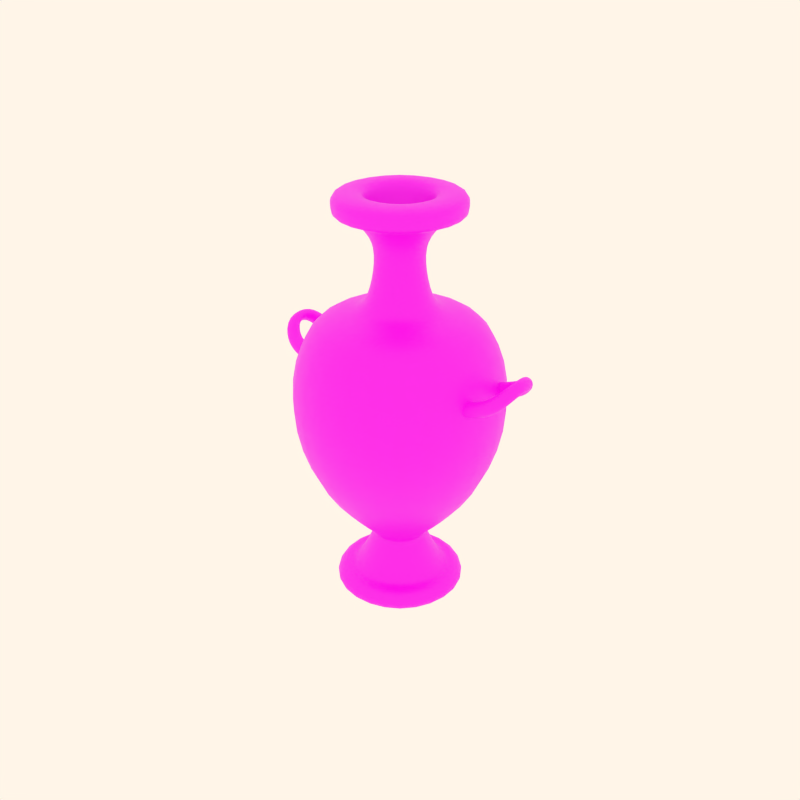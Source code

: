 # Source: pottery24.blend  (saved by Blender 2.82.7; exported with 4.5.12 LTS)
import bpy
from mathutils import Matrix  # noqa: F401  (used for matrix-valued properties, if any)

bpy.ops.wm.read_factory_settings(use_empty=True)
scene = bpy.context.scene
scene.name = 'Scene'

# ---- collections
col_collection_1 = bpy.data.collections.new('Collection 1'); scene.collection.children.link(col_collection_1)
col_collection_2 = bpy.data.collections.new('Collection 2'); scene.collection.children.link(col_collection_2)
col_collection_3 = bpy.data.collections.new('Collection 3'); scene.collection.children.link(col_collection_3)
col_collection_4 = bpy.data.collections.new('Collection 4'); scene.collection.children.link(col_collection_4)

# ---- images (referenced by path relative to the original .blend; pixels are not part of the script)
import os
ASSET_DIR = os.environ.get("B2B_ASSET_DIR", "")  # directory of the original .blend (textures are referenced by path, not embedded)
HERE = os.path.dirname(os.path.abspath(__file__))  # packed textures are extracted next to this script under _unpacked/

def load_image(name, relpath, width, height, colorspace="sRGB"):
    """Load a texture the original file referenced (path relative to the .blend, or extracted next to this script)."""
    p = next((c for c in (os.path.join(HERE, relpath), os.path.join(ASSET_DIR, relpath)) if relpath and os.path.exists(c)), "")
    if p:
        img = bpy.data.images.load(p, check_existing=True)
        img.name = name
    else:  # same state as the original file: an image datablock whose file is absent (Cycles renders it pink)
        img = bpy.data.images.new(name, width, height)
        img.source = "FILE"
        img.filepath = "//" + (relpath or name)
    img.colorspace_settings.name = colorspace
    return img
img_04_png_001 = load_image('04.png.001', '04.png.001.png', 1024, 1024, 'sRGB')

# ---- materials (node trees are filled in below, after node groups)
mat_decorazione4 = bpy.data.materials.new('decorazione4')
mat_decorazione4.alpha_threshold = 0.0
mat_decorazione4.use_transparent_shadow = False
mat_decorazione4.diffuse_color = (0.8, 0.6371, 0.4994, 1.0)
mat_decorazione4.roughness = 0.5
mat_decorazione4.specular_intensity = 0.0
mat_decorazione4.line_color = (0.0, 0.0, 0.0, 1.0)

# ---- material node trees
mat_decorazione4.use_nodes = True; mat_decorazione4.node_tree.nodes.clear()
_N = mat_decorazione4.node_tree.nodes; _L = mat_decorazione4.node_tree.links
n0 = _N.new('ShaderNodeOutputMaterial'); n0.name = 'Material Output'; n0.location = (300, 300)
n1 = _N.new('ShaderNodeBsdfPrincipled'); n1.name = 'Principled BSDF'; n1.location = (10, 300)
n1.distribution = 'GGX'
n1.subsurface_method = 'BURLEY'
n1.inputs[3].default_value = 1.45
n1.inputs[27].default_value = (0.0, 0.0, 0.0, 1.0)
n1.inputs[28].default_value = 1.0
n2 = _N.new('ShaderNodeTexImage'); n2.name = 'Image Texture'; n2.location = (-321, 219)
n2.image = img_04_png_001
_L.new(n1.outputs[0], n0.inputs[0])
_L.new(n2.outputs[0], n1.inputs[0])
n0.is_active_output = True

# ---- world
world_world = bpy.data.worlds.new('World'); scene.world = world_world
world_world.color = (1.0, 0.9157, 0.8077)
world_world.use_sun_shadow = False
world_world.sun_shadow_jitter_overblur = 0.0
world_world.cycles.sampling_method = 'MANUAL'
world_world.cycles.sample_map_resolution = 256

# ---- meshes
me_cylinder_027 = bpy.data.meshes.new('Cylinder.027')
me_cylinder_027.from_pydata([(1.58, 0.5577, 29.0), (1.567, 0.5011, 30.0), (1.48, 0.5634, 30.74), (1.405, 0.6823, 30.47), (1.418, 0.7389, 29.47), (1.506, 0.6766, 28.73), (1.8, 0.7228, 29.7), (1.787, 0.6661, 30.7), (1.699, 0.7284, 31.43), (1.625, 0.8473, 31.16), (1.638, 0.904, 30.16), (1.725, 0.8417, 29.43), (1.861, 1.001, 30.3), (1.736, 1.03, 30.8), (1.723, 0.9718, 31.8), (1.806, 0.8846, 32.25), (1.931, 0.8558, 31.75), (1.958, 0.914, 30.77), (1.973, 1.221, 32.56), (1.975, 1.175, 33.41), (1.871, 1.145, 33.84), (1.764, 1.162, 33.41), (1.761, 1.208, 32.55), (1.866, 1.238, 32.13), (1.684, 1.48, 32.13), (1.626, 1.388, 32.55), (1.582, 1.403, 33.41), (1.596, 1.511, 33.84), (1.653, 1.603, 33.41), (1.697, 1.588, 32.56), (1.398, 1.659, 30.77), (1.334, 1.649, 31.75), (1.327, 1.521, 32.25), (1.388, 1.417, 31.8), (1.448, 1.413, 30.8), (1.455, 1.541, 30.3), (1.264, 1.455, 29.43), (1.299, 1.354, 30.16), (1.241, 1.357, 31.16), (1.148, 1.461, 31.43), (1.112, 1.563, 30.7), (1.17, 1.56, 29.7), (1.044, 1.29, 28.73), (1.08, 1.189, 29.47), (1.022, 1.192, 30.47), (0.9284, 1.296, 30.74), (0.8928, 1.398, 30.0), (0.9508, 1.395, 29.0), (0.8329, 0.8329, 0.444), (1.138, -0.3049, 0.444), (0.3049, -1.138, 0.444), (-0.8329, -0.8329, 0.444), (-1.138, 0.3049, 0.444), (-0.3049, 1.138, 0.444), (0.8329, 0.8329, 2.8), (1.138, -0.3049, 2.8), (0.3049, -1.138, 2.8), (-0.8329, -0.8329, 2.8), (-1.138, 0.3049, 2.8), (-0.3049, 1.138, 2.8), (1.271, -0.3407, 1.634), (0.9307, 0.9307, 1.634), (0.3407, -1.271, 1.634), (-0.9307, -0.9307, 1.634), (-1.271, 0.3407, 1.634), (-0.3407, 1.271, 1.634), (6.65e-09, 3.387e-08, 0.142), (-0.2236, 0.8345, 0.142), (-0.8345, 0.2236, 0.142), (-0.6109, -0.6109, 0.142), (0.2236, -0.8345, 0.142), (0.8345, -0.2236, 0.142), (0.6109, 0.6109, 0.142), (-0.2735, 1.021, 3.074), (-1.021, 0.2735, 3.074), (-0.7473, -0.7473, 3.074), (0.2735, -1.021, 3.074), (1.021, -0.2735, 3.074), (0.7473, 0.7473, 3.074), (0.6438, 0.6438, 2.855), (0.8795, -0.2357, 2.855), (0.2357, -0.8795, 2.855), (-0.6438, -0.6438, 2.855), (-0.8795, 0.2357, 2.855), (-0.2357, 0.8795, 2.855), (-0.1885, 0.7036, 4.776), (-0.7036, 0.1885, 4.776), (-0.5151, -0.5151, 4.776), (0.1885, -0.7036, 4.776), (0.7036, -0.1885, 4.776), (0.5151, 0.5151, 4.776), (0.3575, 0.3575, 7.828), (0.4883, -0.1308, 7.828), (0.1308, -0.4883, 7.828), (-0.3575, -0.3575, 7.828), (-0.4883, 0.1308, 7.828), (-0.1308, 0.4883, 7.828), (-0.1308, 0.4883, 8.075), (-0.4883, 0.1308, 8.075), (-0.3575, -0.3575, 8.075), (0.1308, -0.4883, 8.075), (0.4883, -0.1308, 8.075), (0.3575, 0.3575, 8.075), (1.189, 1.189, 15.06), (1.624, -0.4353, 15.06), (0.4353, -1.624, 15.06), (-1.189, -1.189, 15.06), (-1.624, 0.4353, 15.06), (-0.4353, 1.624, 15.06), (-0.573, 2.139, 26.54), (-2.139, 0.573, 26.54), (-1.566, -1.566, 26.54), (0.573, -2.139, 26.54), (2.139, -0.573, 26.54), (1.566, 1.566, 26.54), (1.24, 1.24, 36.45), (1.694, -0.4538, 36.45), (0.4538, -1.694, 36.45), (-1.24, -1.24, 36.45), (-1.694, 0.4538, 36.45), (-0.4538, 1.694, 36.45), (-0.2431, 0.9071, 37.62), (-0.9071, 0.243, 37.62), (-0.664, -0.664, 37.62), (0.2431, -0.9071, 37.62), (0.9071, -0.243, 37.62), (0.664, 0.664, 37.62), (0.4488, 0.4488, 38.33), (0.613, -0.1643, 38.33), (0.1643, -0.613, 38.33), (-0.4488, -0.4488, 38.33), (-0.613, 0.1643, 38.33), (-0.1643, 0.613, 38.33), (-0.1191, 0.4443, 42.59), (-0.4443, 0.1191, 42.59), (-0.3253, -0.3253, 42.59), (0.1191, -0.4443, 42.59), (0.4443, -0.1191, 42.59), (0.3253, 0.3253, 42.59), (0.3253, 0.3253, 46.25), (0.4443, -0.1191, 46.25), (0.1191, -0.4443, 46.25), (-0.3253, -0.3253, 46.25), (-0.4443, 0.1191, 46.25), (-0.1191, 0.4443, 46.25), (-0.2117, 0.79, 48.87), (-0.79, 0.2117, 48.87), (-0.5784, -0.5784, 48.87), (0.2117, -0.79, 48.87), (0.79, -0.2117, 48.87), (0.5784, 0.5784, 48.87), (0.8713, 0.8713, 49.2), (1.19, -0.3189, 49.2), (0.3189, -1.19, 49.2), (-0.8713, -0.8713, 49.2), (-1.19, 0.3189, 49.2), (-0.3189, 1.19, 49.2), (-0.3189, 1.19, 50.33), (-1.19, 0.3189, 50.33), (-0.8713, -0.8713, 50.33), (0.3189, -1.19, 50.33), (1.19, -0.3189, 50.33), (0.8713, 0.8713, 50.33), (0.8713, 0.8713, 51.78), (1.19, -0.3189, 51.78), (0.3189, -1.19, 51.78), (-0.8713, -0.8713, 51.78), (-1.19, 0.3189, 51.78), (-0.3189, 1.19, 51.78), (-0.1622, 0.6052, 52.02), (-0.6052, 0.1622, 52.02), (-0.443, -0.443, 52.02), (0.1622, -0.6052, 52.02), (0.6052, -0.1622, 52.02), (0.443, 0.443, 52.02), (0.443, 0.443, 50.33), (0.6052, -0.1622, 50.33), (0.1622, -0.6052, 50.33), (-0.443, -0.443, 50.33), (-0.6052, 0.1622, 50.33), (-0.1622, 0.6052, 50.33), (-0.08327, 0.3108, 46.15), (-0.3108, 0.08327, 46.15), (-0.2275, -0.2275, 46.15), (0.08327, -0.3108, 46.15), (0.3108, -0.08327, 46.15), (0.2275, 0.2275, 46.15), (-0.8903, -1.3, 29.0), (-0.8323, -1.304, 30.0), (-0.8679, -1.202, 30.74), (-0.9615, -1.098, 30.47), (-1.019, -1.094, 29.47), (-0.9839, -1.196, 28.73), (-1.11, -1.465, 29.7), (-1.052, -1.469, 30.7), (-1.087, -1.367, 31.43), (-1.181, -1.263, 31.16), (-1.239, -1.259, 30.16), (-1.203, -1.361, 29.43), (-1.394, -1.447, 30.3), (-1.387, -1.319, 30.8), (-1.328, -1.323, 31.8), (-1.267, -1.426, 32.25), (-1.274, -1.554, 31.75), (-1.338, -1.565, 30.77), (-1.637, -1.494, 32.56), (-1.593, -1.509, 33.41), (-1.535, -1.417, 33.84), (-1.522, -1.309, 33.41), (-1.566, -1.294, 32.55), (-1.623, -1.386, 32.13), (-1.805, -1.144, 32.13), (-1.701, -1.114, 32.55), (-1.703, -1.068, 33.41), (-1.81, -1.051, 33.84), (-1.915, -1.081, 33.41), (-1.912, -1.127, 32.56), (-1.898, -0.8199, 30.77), (-1.87, -0.7617, 31.75), (-1.745, -0.7905, 32.25), (-1.663, -0.8777, 31.8), (-1.675, -0.9358, 30.8), (-1.8, -0.907, 30.3), (-1.665, -0.7475, 29.43), (-1.577, -0.8098, 30.16), (-1.564, -0.7532, 31.16), (-1.639, -0.6343, 31.43), (-1.726, -0.572, 30.7), (-1.739, -0.6286, 29.7), (-1.445, -0.5825, 28.73), (-1.358, -0.6448, 29.47), (-1.345, -0.5882, 30.47), (-1.419, -0.4693, 30.74), (-1.507, -0.407, 30.0), (-1.52, -0.4636, 29.0)], [], [(0, 6, 7, 1), (1, 7, 8, 2), (2, 8, 9, 3), (3, 9, 10, 4), (4, 10, 11, 5), (6, 0, 5, 11), (6, 11, 12, 17), (11, 10, 13, 12), (10, 9, 14, 13), (9, 8, 15, 14), (8, 7, 16, 15), (7, 6, 17, 16), (16, 17, 18, 19), (15, 16, 19, 20), (14, 15, 20, 21), (13, 14, 21, 22), (12, 13, 22, 23), (17, 12, 23, 18), (30, 29, 24, 35), (35, 24, 25, 34), (34, 25, 26, 33), (33, 26, 27, 32), (32, 27, 28, 31), (31, 28, 29, 30), (40, 31, 30, 41), (39, 32, 31, 40), (38, 33, 32, 39), (37, 34, 33, 38), (36, 35, 34, 37), (41, 30, 35, 36), (41, 36, 42, 47), (43, 42, 36, 37), (44, 43, 37, 38), (45, 44, 38, 39), (46, 45, 39, 40), (47, 46, 40, 41), (21, 26, 25, 22), (20, 27, 26, 21), (19, 28, 27, 20), (22, 25, 24, 23), (18, 23, 24, 29), (18, 29, 28, 19), (48, 61, 60, 49), (61, 54, 55, 60), (49, 60, 62, 50), (60, 55, 56, 62), (50, 62, 63, 51), (62, 56, 57, 63), (51, 63, 64, 52), (63, 57, 58, 64), (52, 64, 65, 53), (64, 58, 59, 65), (54, 61, 65, 59), (61, 48, 53, 65), (53, 48, 72, 67), (52, 53, 67, 68), (51, 52, 68, 69), (50, 51, 69, 70), (49, 50, 70, 71), (48, 49, 71, 72), (66, 72, 71), (66, 71, 70), (66, 70, 69), (66, 69, 68), (66, 68, 67), (67, 72, 66), (54, 59, 73, 78), (59, 58, 74, 73), (58, 57, 75, 74), (57, 56, 76, 75), (56, 55, 77, 76), (55, 54, 78, 77), (77, 78, 79, 80), (76, 77, 80, 81), (75, 76, 81, 82), (74, 75, 82, 83), (73, 74, 83, 84), (78, 73, 84, 79), (79, 84, 85, 90), (84, 83, 86, 85), (83, 82, 87, 86), (82, 81, 88, 87), (81, 80, 89, 88), (80, 79, 90, 89), (89, 90, 91, 92), (88, 89, 92, 93), (87, 88, 93, 94), (86, 87, 94, 95), (85, 86, 95, 96), (90, 85, 96, 91), (91, 96, 97, 102), (96, 95, 98, 97), (95, 94, 99, 98), (94, 93, 100, 99), (93, 92, 101, 100), (92, 91, 102, 101), (101, 102, 103, 104), (100, 101, 104, 105), (99, 100, 105, 106), (98, 99, 106, 107), (97, 98, 107, 108), (102, 97, 108, 103), (103, 108, 109, 114), (108, 107, 110, 109), (107, 106, 111, 110), (106, 105, 112, 111), (105, 104, 113, 112), (104, 103, 114, 113), (113, 114, 115, 116), (112, 113, 116, 117), (111, 112, 117, 118), (110, 111, 118, 119), (109, 110, 119, 120), (114, 109, 120, 115), (115, 120, 121, 126), (120, 119, 122, 121), (119, 118, 123, 122), (118, 117, 124, 123), (117, 116, 125, 124), (116, 115, 126, 125), (125, 126, 127, 128), (124, 125, 128, 129), (123, 124, 129, 130), (122, 123, 130, 131), (121, 122, 131, 132), (126, 121, 132, 127), (127, 132, 133, 138), (132, 131, 134, 133), (131, 130, 135, 134), (130, 129, 136, 135), (129, 128, 137, 136), (128, 127, 138, 137), (137, 138, 139, 140), (136, 137, 140, 141), (135, 136, 141, 142), (134, 135, 142, 143), (133, 134, 143, 144), (138, 133, 144, 139), (139, 144, 145, 150), (144, 143, 146, 145), (143, 142, 147, 146), (142, 141, 148, 147), (141, 140, 149, 148), (140, 139, 150, 149), (149, 150, 151, 152), (148, 149, 152, 153), (147, 148, 153, 154), (146, 147, 154, 155), (145, 146, 155, 156), (150, 145, 156, 151), (151, 156, 157, 162), (156, 155, 158, 157), (155, 154, 159, 158), (154, 153, 160, 159), (153, 152, 161, 160), (152, 151, 162, 161), (161, 162, 163, 164), (160, 161, 164, 165), (159, 160, 165, 166), (158, 159, 166, 167), (157, 158, 167, 168), (162, 157, 168, 163), (163, 168, 169, 174), (168, 167, 170, 169), (167, 166, 171, 170), (166, 165, 172, 171), (165, 164, 173, 172), (164, 163, 174, 173), (173, 174, 175, 176), (172, 173, 176, 177), (171, 172, 177, 178), (170, 171, 178, 179), (169, 170, 179, 180), (174, 169, 180, 175), (175, 180, 181, 186), (180, 179, 182, 181), (179, 178, 183, 182), (178, 177, 184, 183), (177, 176, 185, 184), (176, 175, 186, 185), (216, 205, 206, 215), (216, 211, 210, 205), (212, 209, 210, 211), (215, 206, 207, 214), (214, 207, 208, 213), (213, 208, 209, 212), (187, 188, 194, 193), (188, 189, 195, 194), (189, 190, 196, 195), (190, 191, 197, 196), (191, 192, 198, 197), (193, 198, 192, 187), (193, 204, 199, 198), (198, 199, 200, 197), (197, 200, 201, 196), (196, 201, 202, 195), (195, 202, 203, 194), (194, 203, 204, 193), (203, 206, 205, 204), (202, 207, 206, 203), (201, 208, 207, 202), (200, 209, 208, 201), (199, 210, 209, 200), (204, 205, 210, 199), (217, 222, 211, 216), (222, 221, 212, 211), (221, 220, 213, 212), (220, 219, 214, 213), (219, 218, 215, 214), (218, 217, 216, 215), (227, 228, 217, 218), (226, 227, 218, 219), (225, 226, 219, 220), (224, 225, 220, 221), (223, 224, 221, 222), (228, 223, 222, 217), (228, 234, 229, 223), (230, 224, 223, 229), (231, 225, 224, 230), (232, 226, 225, 231), (233, 227, 226, 232), (234, 228, 227, 233)])
me_cylinder_027.polygons.foreach_set('use_smooth', [True] * 222)
_uv = me_cylinder_027.uv_layers.new(name='UVTex')
_uv.uv.foreach_set('vector', [0.9827, 0.9411, 0.9602, 0.9416, 0.9605, 0.9202, 0.9829, 0.9199, 0.9829, 0.9199, 0.9605, 0.9202, 0.9602, 0.8993, 0.9826, 0.899, 0.9826, 0.899, 0.9602, 0.8993, 0.9601, 0.8768, 0.9829, 0.8768, 0.9829, 0.8768, 0.9601, 0.8768, 0.9602, 0.8557, 0.9829, 0.8559, 0.9829, 0.9904, 0.9615, 0.9898, 0.9605, 0.9623, 0.9829, 0.9624, 0.9602, 0.9416, 0.9827, 0.9411, 0.9829, 0.9624, 0.9605, 0.9623, 0.9602, 0.9416, 0.9605, 0.9623, 0.9377, 0.9626, 0.9378, 0.9412, 0.9605, 0.9623, 0.9615, 0.9898, 0.9378, 0.9896, 0.9377, 0.9626, 0.9602, 0.8557, 0.9601, 0.8768, 0.9383, 0.8766, 0.9389, 0.8557, 0.9601, 0.8768, 0.9602, 0.8993, 0.9379, 0.8987, 0.9383, 0.8766, 0.9602, 0.8993, 0.9605, 0.9202, 0.9382, 0.9204, 0.9379, 0.8987, 0.9605, 0.9202, 0.9602, 0.9416, 0.9378, 0.9412, 0.9382, 0.9204, 0.9382, 0.9204, 0.9378, 0.9412, 0.9154, 0.9412, 0.9153, 0.9201, 0.9379, 0.8987, 0.9382, 0.9204, 0.9153, 0.9201, 0.915, 0.8979, 0.9383, 0.8766, 0.9379, 0.8987, 0.915, 0.8979, 0.9149, 0.8772, 0.9389, 0.8557, 0.9383, 0.8766, 0.9149, 0.8772, 0.9144, 0.8559, 0.9377, 0.9626, 0.9378, 0.9896, 0.9165, 0.9894, 0.9166, 0.9638, 0.9378, 0.9412, 0.9377, 0.9626, 0.9166, 0.9638, 0.9154, 0.9412, 0.8701, 0.9419, 0.8926, 0.9416, 0.8933, 0.9642, 0.8705, 0.9653, 0.8705, 0.9653, 0.8933, 0.9642, 0.8934, 0.9888, 0.8711, 0.9891, 0.8703, 0.8544, 0.8929, 0.855, 0.8929, 0.8776, 0.87, 0.8778, 0.87, 0.8778, 0.8929, 0.8776, 0.8932, 0.8982, 0.8703, 0.8986, 0.8703, 0.8986, 0.8932, 0.8982, 0.893, 0.9203, 0.8706, 0.9197, 0.8706, 0.9197, 0.893, 0.9203, 0.8926, 0.9416, 0.8701, 0.9419, 0.8477, 0.9207, 0.8706, 0.9197, 0.8701, 0.9419, 0.847, 0.943, 0.8474, 0.8998, 0.8703, 0.8986, 0.8706, 0.9197, 0.8477, 0.9207, 0.8475, 0.8785, 0.87, 0.8778, 0.8703, 0.8986, 0.8474, 0.8998, 0.8477, 0.8557, 0.8703, 0.8544, 0.87, 0.8778, 0.8475, 0.8785, 0.8476, 0.9658, 0.8705, 0.9653, 0.8711, 0.9891, 0.8476, 0.9905, 0.847, 0.943, 0.8701, 0.9419, 0.8705, 0.9653, 0.8476, 0.9658, 0.847, 0.943, 0.8476, 0.9658, 0.8227, 0.9662, 0.8228, 0.9423, 0.8228, 0.9897, 0.8227, 0.9662, 0.8476, 0.9658, 0.8476, 0.9905, 0.8218, 0.8784, 0.8215, 0.8552, 0.8477, 0.8557, 0.8475, 0.8785, 0.8214, 0.9, 0.8218, 0.8784, 0.8475, 0.8785, 0.8474, 0.8998, 0.8225, 0.9199, 0.8214, 0.9, 0.8474, 0.8998, 0.8477, 0.9207, 0.8228, 0.9423, 0.8225, 0.9199, 0.8477, 0.9207, 0.847, 0.943, 0.9149, 0.8772, 0.8929, 0.8776, 0.8929, 0.855, 0.9144, 0.8559, 0.915, 0.8979, 0.8932, 0.8982, 0.8929, 0.8776, 0.9149, 0.8772, 0.9153, 0.9201, 0.893, 0.9203, 0.8932, 0.8982, 0.915, 0.8979, 0.9165, 0.9894, 0.8934, 0.9888, 0.8933, 0.9642, 0.9166, 0.9638, 0.9154, 0.9412, 0.9166, 0.9638, 0.8933, 0.9642, 0.8926, 0.9416, 0.9154, 0.9412, 0.8926, 0.9416, 0.893, 0.9203, 0.9153, 0.9201, 0.1731, 0.01431, 0.1738, 0.03556, 0.0904, 0.03517, 0.09166, 0.01447, 0.1738, 0.03556, 0.1747, 0.04346, 0.09028, 0.0434, 0.0904, 0.03517, 0.09166, 0.01447, 0.0904, 0.03517, 0.02211, 0.03526, 0.02188, 0.01465, 0.0904, 0.03517, 0.09028, 0.0434, 0.02018, 0.04316, 0.02211, 0.03526, 0.4845, 0.01427, 0.4863, 0.03567, 0.4012, 0.03568, 0.4038, 0.01438, 0.4863, 0.03567, 0.4812, 0.04287, 0.4021, 0.04335, 0.4012, 0.03568, 0.4038, 0.01438, 0.4012, 0.03568, 0.3246, 0.0352, 0.3225, 0.01449, 0.4012, 0.03568, 0.4021, 0.04335, 0.3245, 0.04332, 0.3246, 0.0352, 0.3225, 0.01449, 0.3246, 0.0352, 0.2566, 0.03545, 0.2585, 0.01427, 0.3246, 0.0352, 0.3245, 0.04332, 0.2523, 0.04322, 0.2566, 0.03545, 0.1747, 0.04346, 0.1738, 0.03556, 0.2566, 0.03545, 0.2523, 0.04322, 0.1738, 0.03556, 0.1731, 0.01431, 0.2585, 0.01427, 0.2566, 0.03545, 0.2585, 0.01427, 0.1731, 0.01431, 0.1732, 0.006248, 0.2577, 0.006419, 0.3225, 0.01449, 0.2585, 0.01427, 0.2577, 0.006419, 0.3217, 0.006234, 0.4038, 0.01438, 0.3225, 0.01449, 0.3217, 0.006234, 0.4012, 0.006278, 0.4845, 0.01427, 0.4038, 0.01438, 0.4012, 0.006278, 0.4835, 0.006511, 0.09166, 0.01447, 0.02188, 0.01465, 0.01979, 0.006772, 0.09349, 0.006375, 0.1731, 0.01431, 0.09166, 0.01447, 0.09349, 0.006375, 0.1732, 0.006248, 0.5308, 0.6425, 0.5308, 0.6488, 0.5253, 0.6457, 0.5308, 0.6425, 0.5253, 0.6457, 0.5253, 0.6394, 0.5308, 0.6425, 0.5253, 0.6394, 0.5308, 0.6362, 0.5308, 0.6425, 0.5308, 0.6362, 0.5362, 0.6394, 0.5308, 0.6425, 0.5362, 0.6394, 0.5362, 0.6457, 0.5362, 0.6457, 0.5308, 0.6488, 0.5308, 0.6425, 0.1747, 0.04346, 0.2523, 0.04322, 0.2519, 0.04687, 0.1722, 0.04693, 0.2523, 0.04322, 0.3245, 0.04332, 0.3247, 0.04693, 0.2519, 0.04687, 0.3245, 0.04332, 0.4021, 0.04335, 0.4041, 0.04689, 0.3247, 0.04693, 0.4021, 0.04335, 0.4812, 0.04287, 0.4823, 0.04702, 0.4041, 0.04689, 0.02018, 0.04316, 0.09028, 0.0434, 0.09016, 0.047, 0.02012, 0.04691, 0.09028, 0.0434, 0.1747, 0.04346, 0.1722, 0.04693, 0.09016, 0.047, 0.09016, 0.047, 0.1722, 0.04693, 0.1714, 0.05188, 0.09254, 0.0516, 0.02012, 0.04691, 0.09016, 0.047, 0.09254, 0.0516, 0.02032, 0.05128, 0.4041, 0.04689, 0.4823, 0.04702, 0.4814, 0.05148, 0.4034, 0.0518, 0.3247, 0.04693, 0.4041, 0.04689, 0.4034, 0.0518, 0.3245, 0.05189, 0.2519, 0.04687, 0.3247, 0.04693, 0.3245, 0.05189, 0.2511, 0.05181, 0.1722, 0.04693, 0.2519, 0.04687, 0.2511, 0.05181, 0.1714, 0.05188, 0.1714, 0.05188, 0.2511, 0.05181, 0.2515, 0.081, 0.1691, 0.08046, 0.2511, 0.05181, 0.3245, 0.05189, 0.3258, 0.08099, 0.2515, 0.081, 0.3245, 0.05189, 0.4034, 0.0518, 0.4038, 0.08089, 0.3258, 0.08099, 0.4034, 0.0518, 0.4814, 0.05148, 0.4827, 0.08033, 0.4038, 0.08089, 0.02032, 0.05128, 0.09254, 0.0516, 0.09183, 0.08067, 0.01911, 0.08091, 0.09254, 0.0516, 0.1714, 0.05188, 0.1691, 0.08046, 0.09183, 0.08067, 0.09183, 0.08067, 0.1691, 0.08046, 0.1705, 0.1111, 0.09074, 0.1115, 0.01911, 0.08091, 0.09183, 0.08067, 0.09074, 0.1115, 0.01808, 0.1119, 0.4038, 0.08089, 0.4827, 0.08033, 0.4826, 0.1115, 0.4043, 0.1119, 0.3258, 0.08099, 0.4038, 0.08089, 0.4043, 0.1119, 0.3272, 0.1115, 0.2515, 0.081, 0.3258, 0.08099, 0.3272, 0.1115, 0.2467, 0.1112, 0.1691, 0.08046, 0.2515, 0.081, 0.2467, 0.1112, 0.1705, 0.1111, 0.1705, 0.1111, 0.2467, 0.1112, 0.244, 0.1185, 0.1704, 0.1186, 0.2467, 0.1112, 0.3272, 0.1115, 0.3234, 0.1188, 0.244, 0.1185, 0.3272, 0.1115, 0.4043, 0.1119, 0.4007, 0.119, 0.3234, 0.1188, 0.4043, 0.1119, 0.4826, 0.1115, 0.4842, 0.1189, 0.4007, 0.119, 0.01808, 0.1119, 0.09074, 0.1115, 0.09047, 0.1191, 0.01645, 0.119, 0.09074, 0.1115, 0.1705, 0.1111, 0.1704, 0.1186, 0.09047, 0.1191, 0.09047, 0.1191, 0.1704, 0.1186, 0.1697, 0.1564, 0.0898, 0.1568, 0.01645, 0.119, 0.09047, 0.1191, 0.0898, 0.1568, 0.0173, 0.1567, 0.4007, 0.119, 0.4842, 0.1189, 0.4848, 0.1568, 0.4027, 0.1564, 0.3234, 0.1188, 0.4007, 0.119, 0.4027, 0.1564, 0.3256, 0.1565, 0.244, 0.1185, 0.3234, 0.1188, 0.3256, 0.1565, 0.2423, 0.1564, 0.1704, 0.1186, 0.244, 0.1185, 0.2423, 0.1564, 0.1697, 0.1564, 0.1697, 0.1564, 0.2423, 0.1564, 0.2516, 0.2477, 0.1699, 0.2477, 0.2423, 0.1564, 0.3256, 0.1565, 0.3302, 0.2476, 0.2516, 0.2477, 0.3256, 0.1565, 0.4027, 0.1564, 0.4031, 0.2477, 0.3302, 0.2476, 0.4027, 0.1564, 0.4848, 0.1568, 0.4845, 0.2483, 0.4031, 0.2477, 0.0173, 0.1567, 0.0898, 0.1568, 0.08968, 0.2481, 0.01145, 0.2483, 0.0898, 0.1568, 0.1697, 0.1564, 0.1699, 0.2477, 0.08968, 0.2481, 0.08968, 0.2481, 0.1699, 0.2477, 0.1638, 0.3127, 0.08968, 0.3129, 0.01145, 0.2483, 0.08968, 0.2481, 0.08968, 0.3129, 0.0142, 0.3128, 0.4031, 0.2477, 0.4845, 0.2483, 0.4853, 0.3134, 0.404, 0.3132, 0.3302, 0.2476, 0.4031, 0.2477, 0.404, 0.3132, 0.3281, 0.313, 0.2516, 0.2477, 0.3302, 0.2476, 0.3281, 0.313, 0.2517, 0.3129, 0.1699, 0.2477, 0.2516, 0.2477, 0.2517, 0.3129, 0.1638, 0.3127, 0.1638, 0.3127, 0.2517, 0.3129, 0.2465, 0.3236, 0.1674, 0.3244, 0.2517, 0.3129, 0.3281, 0.313, 0.3313, 0.3236, 0.2465, 0.3236, 0.3281, 0.313, 0.404, 0.3132, 0.4017, 0.324, 0.3313, 0.3236, 0.404, 0.3132, 0.4853, 0.3134, 0.4857, 0.3238, 0.4017, 0.324, 0.0142, 0.3128, 0.08968, 0.3129, 0.09037, 0.3243, 0.01444, 0.3248, 0.08968, 0.3129, 0.1638, 0.3127, 0.1674, 0.3244, 0.09037, 0.3243, 0.09037, 0.3243, 0.1674, 0.3244, 0.1661, 0.3317, 0.08977, 0.3316, 0.01444, 0.3248, 0.09037, 0.3243, 0.08977, 0.3316, 0.01631, 0.3318, 0.4017, 0.324, 0.4857, 0.3238, 0.4816, 0.3316, 0.4015, 0.332, 0.3313, 0.3236, 0.4017, 0.324, 0.4015, 0.332, 0.3261, 0.3316, 0.2465, 0.3236, 0.3313, 0.3236, 0.3261, 0.3316, 0.2476, 0.3317, 0.1674, 0.3244, 0.2465, 0.3236, 0.2476, 0.3317, 0.1661, 0.3317, 0.1661, 0.3317, 0.2476, 0.3317, 0.2483, 0.377, 0.1702, 0.3768, 0.2476, 0.3317, 0.3261, 0.3316, 0.3253, 0.377, 0.2483, 0.377, 0.3261, 0.3316, 0.4015, 0.332, 0.4031, 0.3769, 0.3253, 0.377, 0.4015, 0.332, 0.4816, 0.3316, 0.4813, 0.3767, 0.4031, 0.3769, 0.01631, 0.3318, 0.08977, 0.3316, 0.08994, 0.3768, 0.01069, 0.3772, 0.08977, 0.3316, 0.1661, 0.3317, 0.1702, 0.3768, 0.08994, 0.3768, 0.08994, 0.3768, 0.1702, 0.3768, 0.1678, 0.4153, 0.08861, 0.4155, 0.01069, 0.3772, 0.08994, 0.3768, 0.08861, 0.4155, 0.009896, 0.4155, 0.4031, 0.3769, 0.4813, 0.3767, 0.4817, 0.4153, 0.4024, 0.4155, 0.3253, 0.377, 0.4031, 0.3769, 0.4024, 0.4155, 0.3266, 0.4153, 0.2483, 0.377, 0.3253, 0.377, 0.3266, 0.4153, 0.2475, 0.4157, 0.1702, 0.3768, 0.2483, 0.377, 0.2475, 0.4157, 0.1678, 0.4153, 0.1678, 0.4153, 0.2475, 0.4157, 0.2514, 0.4497, 0.168, 0.4496, 0.2475, 0.4157, 0.3266, 0.4153, 0.3269, 0.4498, 0.2514, 0.4497, 0.3266, 0.4153, 0.4024, 0.4155, 0.4077, 0.4497, 0.3269, 0.4498, 0.4024, 0.4155, 0.4817, 0.4153, 0.4811, 0.4496, 0.4077, 0.4497, 0.009896, 0.4155, 0.08861, 0.4155, 0.08794, 0.4498, 0.01422, 0.45, 0.08861, 0.4155, 0.1678, 0.4153, 0.168, 0.4496, 0.08794, 0.4498, 0.08794, 0.4498, 0.168, 0.4496, 0.1701, 0.4569, 0.08775, 0.4567, 0.01422, 0.45, 0.08794, 0.4498, 0.08775, 0.4567, 0.01347, 0.4569, 0.4077, 0.4497, 0.4811, 0.4496, 0.4786, 0.4567, 0.4071, 0.4572, 0.3269, 0.4498, 0.4077, 0.4497, 0.4071, 0.4572, 0.3249, 0.4573, 0.2514, 0.4497, 0.3269, 0.4498, 0.3249, 0.4573, 0.2505, 0.4571, 0.168, 0.4496, 0.2514, 0.4497, 0.2505, 0.4571, 0.1701, 0.4569, 0.1701, 0.4569, 0.2505, 0.4571, 0.2461, 0.4686, 0.1696, 0.4687, 0.2505, 0.4571, 0.3249, 0.4573, 0.324, 0.4685, 0.2461, 0.4686, 0.3249, 0.4573, 0.4071, 0.4572, 0.4058, 0.4686, 0.324, 0.4685, 0.4071, 0.4572, 0.4786, 0.4567, 0.4832, 0.4685, 0.4058, 0.4686, 0.01347, 0.4569, 0.08775, 0.4567, 0.08676, 0.4686, 0.009684, 0.4687, 0.08775, 0.4567, 0.1701, 0.4569, 0.1696, 0.4687, 0.08676, 0.4686, 0.08676, 0.4686, 0.1696, 0.4687, 0.1707, 0.48, 0.08592, 0.4802, 0.009684, 0.4687, 0.08676, 0.4686, 0.08592, 0.4802, 0.01211, 0.4803, 0.4058, 0.4686, 0.4832, 0.4685, 0.483, 0.4802, 0.4048, 0.4801, 0.324, 0.4685, 0.4058, 0.4686, 0.4048, 0.4801, 0.3253, 0.48, 0.2461, 0.4686, 0.324, 0.4685, 0.3253, 0.48, 0.2469, 0.4802, 0.1696, 0.4687, 0.2461, 0.4686, 0.2469, 0.4802, 0.1707, 0.48, 0.1707, 0.48, 0.2469, 0.4802, 0.2457, 0.4914, 0.169, 0.4912, 0.2469, 0.4802, 0.3253, 0.48, 0.3217, 0.4911, 0.2457, 0.4914, 0.3253, 0.48, 0.4048, 0.4801, 0.4042, 0.4912, 0.3217, 0.4911, 0.4048, 0.4801, 0.483, 0.4802, 0.4841, 0.491, 0.4042, 0.4912, 0.01211, 0.4803, 0.08592, 0.4802, 0.08656, 0.4915, 0.01182, 0.4914, 0.08592, 0.4802, 0.1707, 0.48, 0.169, 0.4912, 0.08656, 0.4915, 0.9193, 0.7214, 0.8396, 0.7215, 0.838, 0.6985, 0.9165, 0.6984, 0.9987, 0.7213, 0.9193, 0.7214, 0.9165, 0.6984, 0.9954, 0.6982, 0.5994, 0.7215, 0.5194, 0.7214, 0.5218, 0.6981, 0.6016, 0.6984, 0.6795, 0.7216, 0.5994, 0.7215, 0.6016, 0.6984, 0.6807, 0.6985, 0.7596, 0.7216, 0.6795, 0.7216, 0.6807, 0.6985, 0.7594, 0.6985, 0.8396, 0.7215, 0.7596, 0.7216, 0.7594, 0.6985, 0.838, 0.6985, 0.838, 0.6985, 0.7594, 0.6985, 0.7742, 0.6415, 0.8438, 0.6417, 0.7594, 0.6985, 0.6807, 0.6985, 0.7043, 0.6413, 0.7742, 0.6415, 0.6807, 0.6985, 0.6016, 0.6984, 0.6343, 0.6409, 0.7043, 0.6413, 0.6016, 0.6984, 0.5218, 0.6981, 0.564, 0.6404, 0.6343, 0.6409, 0.9954, 0.6982, 0.9165, 0.6984, 0.9132, 0.6417, 0.9822, 0.6415, 0.9165, 0.6984, 0.838, 0.6985, 0.8438, 0.6417, 0.9132, 0.6417, 0.9154, 0.9412, 0.8926, 0.9416, 0.893, 0.9203, 0.9153, 0.9201, 0.9154, 0.9412, 0.9166, 0.9638, 0.8933, 0.9642, 0.8926, 0.9416, 0.9165, 0.9894, 0.8934, 0.9888, 0.8933, 0.9642, 0.9166, 0.9638, 0.9153, 0.9201, 0.893, 0.9203, 0.8932, 0.8982, 0.915, 0.8979, 0.915, 0.8979, 0.8932, 0.8982, 0.8929, 0.8776, 0.9149, 0.8772, 0.9149, 0.8772, 0.8929, 0.8776, 0.8929, 0.855, 0.9144, 0.8559, 0.8228, 0.9423, 0.8225, 0.9199, 0.8477, 0.9207, 0.847, 0.943, 0.8225, 0.9199, 0.8214, 0.9, 0.8474, 0.8998, 0.8477, 0.9207, 0.8214, 0.9, 0.8218, 0.8784, 0.8475, 0.8785, 0.8474, 0.8998, 0.8218, 0.8784, 0.8215, 0.8552, 0.8477, 0.8557, 0.8475, 0.8785, 0.8228, 0.9897, 0.8227, 0.9662, 0.8476, 0.9658, 0.8476, 0.9905, 0.847, 0.943, 0.8476, 0.9658, 0.8227, 0.9662, 0.8228, 0.9423, 0.847, 0.943, 0.8701, 0.9419, 0.8705, 0.9653, 0.8476, 0.9658, 0.8476, 0.9658, 0.8705, 0.9653, 0.8711, 0.9891, 0.8476, 0.9905, 0.8477, 0.8557, 0.8703, 0.8544, 0.87, 0.8778, 0.8475, 0.8785, 0.8475, 0.8785, 0.87, 0.8778, 0.8703, 0.8986, 0.8474, 0.8998, 0.8474, 0.8998, 0.8703, 0.8986, 0.8706, 0.9197, 0.8477, 0.9207, 0.8477, 0.9207, 0.8706, 0.9197, 0.8701, 0.9419, 0.847, 0.943, 0.8706, 0.9197, 0.893, 0.9203, 0.8926, 0.9416, 0.8701, 0.9419, 0.8703, 0.8986, 0.8932, 0.8982, 0.893, 0.9203, 0.8706, 0.9197, 0.87, 0.8778, 0.8929, 0.8776, 0.8932, 0.8982, 0.8703, 0.8986, 0.8703, 0.8544, 0.8929, 0.855, 0.8929, 0.8776, 0.87, 0.8778, 0.8705, 0.9653, 0.8933, 0.9642, 0.8934, 0.9888, 0.8711, 0.9891, 0.8701, 0.9419, 0.8926, 0.9416, 0.8933, 0.9642, 0.8705, 0.9653, 0.9378, 0.9412, 0.9377, 0.9626, 0.9166, 0.9638, 0.9154, 0.9412, 0.9377, 0.9626, 0.9378, 0.9896, 0.9165, 0.9894, 0.9166, 0.9638, 0.9389, 0.8557, 0.9383, 0.8766, 0.9149, 0.8772, 0.9144, 0.8559, 0.9383, 0.8766, 0.9379, 0.8987, 0.915, 0.8979, 0.9149, 0.8772, 0.9379, 0.8987, 0.9382, 0.9204, 0.9153, 0.9201, 0.915, 0.8979, 0.9382, 0.9204, 0.9378, 0.9412, 0.9154, 0.9412, 0.9153, 0.9201, 0.9605, 0.9202, 0.9602, 0.9416, 0.9378, 0.9412, 0.9382, 0.9204, 0.9602, 0.8993, 0.9605, 0.9202, 0.9382, 0.9204, 0.9379, 0.8987, 0.9601, 0.8768, 0.9602, 0.8993, 0.9379, 0.8987, 0.9383, 0.8766, 0.9602, 0.8557, 0.9601, 0.8768, 0.9383, 0.8766, 0.9389, 0.8557, 0.9605, 0.9623, 0.9615, 0.9898, 0.9378, 0.9896, 0.9377, 0.9626, 0.9602, 0.9416, 0.9605, 0.9623, 0.9377, 0.9626, 0.9378, 0.9412, 0.9602, 0.9416, 0.9827, 0.9411, 0.9829, 0.9624, 0.9605, 0.9623, 0.9829, 0.9904, 0.9615, 0.9898, 0.9605, 0.9623, 0.9829, 0.9624, 0.9829, 0.8768, 0.9601, 0.8768, 0.9602, 0.8557, 0.9829, 0.8559, 0.9826, 0.899, 0.9602, 0.8993, 0.9601, 0.8768, 0.9829, 0.8768, 0.9829, 0.9199, 0.9605, 0.9202, 0.9602, 0.8993, 0.9826, 0.899, 0.9827, 0.9411, 0.9602, 0.9416, 0.9605, 0.9202, 0.9829, 0.9199])
me_cylinder_027.materials.append(mat_decorazione4)
me_cylinder_027.use_remesh_preserve_volume = False
me_cylinder_027.use_remesh_preserve_attributes = False
me_cylinder_027.use_mirror_vertex_groups = False
me_cylinder_027.update()

# ---- objects
ob_hidria_003 = bpy.data.objects.new('hidria.003', me_cylinder_027)

# ---- transforms, parenting, visibility, modifiers, constraints
ob_hidria_003.location = (0.0, 0.0, 0.0)
ob_hidria_003.rotation_euler = (0.0, -0.0, -0.6109)
ob_hidria_003.scale = (0.6314, 0.6314, 0.08362)
ob_hidria_003.lock_rotations_4d = False
ob_hidria_003.empty_display_type = 'ARROWS'
ob_hidria_003.lineart.crease_threshold = 0.0
_m = ob_hidria_003.modifiers.new('Subsurf', 'SUBSURF')
_m.uv_smooth = 'PRESERVE_CORNERS'
_m.quality = 2
_m.levels = 2
_m.show_only_control_edges = False

# ---- collection membership
col_collection_4.objects.link(ob_hidria_003)

# ---- scene / render settings (as saved in the file)
scene.frame_start = 76; scene.frame_end = 200; scene.frame_set(0)
scene.render.engine = 'BLENDER_EEVEE_NEXT'
scene.render.image_settings.color_mode = 'RGB'
scene.render.image_settings.quality = 100
scene.render.image_settings.compression = 100
scene.render.image_settings.exr_codec = 'RLE'
scene.render.resolution_x = 1080
scene.render.dither_intensity = 0.0
scene.render.use_bake_selected_to_active = True
scene.render.bake_margin = 2
scene.render.bake_bias = 0.0
scene.cycles.use_denoising = False
scene.cycles.samples = 10
scene.cycles.sampling_pattern = 'TABULATED_SOBOL'
scene.cycles.light_sampling_threshold = 0.0
scene.cycles.use_adaptive_sampling = False
scene.cycles.use_light_tree = False
scene.cycles.blur_glossy = 0.0
scene.cycles.volume_bounces = 1
scene.cycles.pixel_filter_type = 'GAUSSIAN'
scene.cycles.sample_clamp_indirect = 0.0
scene.view_settings.view_transform = 'Standard'
bpy.context.view_layer.update()

# ---- added for rendering (the .blend has no active camera): camera
cam_auto = bpy.data.cameras.new('AutoCamera')
cam_auto.lens = 50.0
cam_auto.sensor_width = 36.0
cam_auto.clip_end = 1000.0
ob_auto_camera = bpy.data.objects.new('AutoCamera', cam_auto)
scene.collection.objects.link(ob_auto_camera)
ob_auto_camera.location = (6.35078, -7.62093, 7.26145)
ob_auto_camera.rotation_euler = (1.09748, -7.21219e-08, 0.694738)
scene.camera = ob_auto_camera
bpy.context.view_layer.update()
